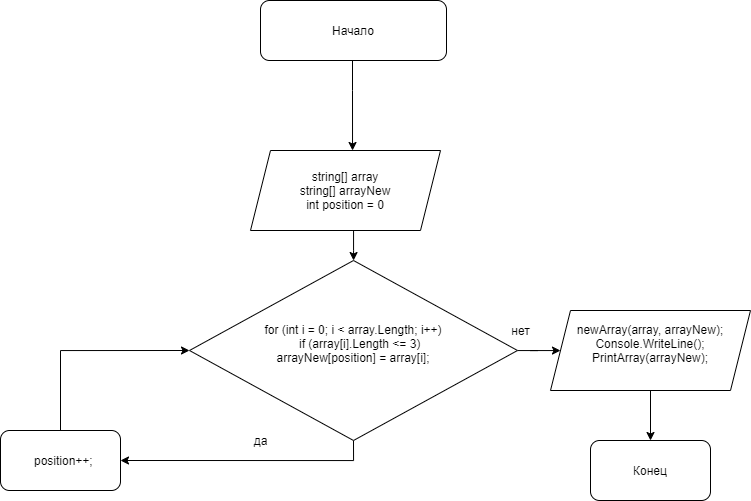

The diagram above was exported from draw.io. Its source (the exported page's mxGraphModel, read from the mxfile embedded in the PNG):
<mxGraphModel dx="920" dy="901" grid="1" gridSize="10" guides="1" tooltips="1" connect="1" arrows="1" fold="1" page="1" pageScale="1" pageWidth="827" pageHeight="1169" math="0" shadow="0">
  <root>
    <mxCell id="0" />
    <mxCell id="1" parent="0" />
    <mxCell id="S3usIUu37Cd215uG3Lpi-26" style="edgeStyle=orthogonalEdgeStyle;rounded=0;orthogonalLoop=1;jettySize=auto;html=1;entryX=0.537;entryY=0;entryDx=0;entryDy=0;entryPerimeter=0;" edge="1" parent="1" source="S3usIUu37Cd215uG3Lpi-1" target="S3usIUu37Cd215uG3Lpi-6">
      <mxGeometry relative="1" as="geometry">
        <mxPoint x="396" y="217" as="targetPoint" />
        <Array as="points">
          <mxPoint x="402" y="170" />
          <mxPoint x="402" y="170" />
        </Array>
      </mxGeometry>
    </mxCell>
    <mxCell id="S3usIUu37Cd215uG3Lpi-1" value="Начало" style="rounded=1;whiteSpace=wrap;html=1;" vertex="1" parent="1">
      <mxGeometry x="310" y="80" width="186" height="60" as="geometry" />
    </mxCell>
    <mxCell id="S3usIUu37Cd215uG3Lpi-13" value="" style="edgeStyle=orthogonalEdgeStyle;rounded=0;orthogonalLoop=1;jettySize=auto;html=1;" edge="1" parent="1" source="S3usIUu37Cd215uG3Lpi-6" target="S3usIUu37Cd215uG3Lpi-9">
      <mxGeometry relative="1" as="geometry">
        <Array as="points">
          <mxPoint x="403" y="330" />
          <mxPoint x="403" y="330" />
        </Array>
      </mxGeometry>
    </mxCell>
    <mxCell id="S3usIUu37Cd215uG3Lpi-6" value="string[] array&lt;br&gt;string[] arrayNew&lt;br&gt;int position = 0" style="shape=parallelogram;perimeter=parallelogramPerimeter;whiteSpace=wrap;html=1;fixedSize=1;" vertex="1" parent="1">
      <mxGeometry x="300" y="230" width="190" height="80" as="geometry" />
    </mxCell>
    <mxCell id="S3usIUu37Cd215uG3Lpi-22" style="edgeStyle=orthogonalEdgeStyle;rounded=0;orthogonalLoop=1;jettySize=auto;html=1;" edge="1" parent="1" source="S3usIUu37Cd215uG3Lpi-8" target="S3usIUu37Cd215uG3Lpi-23">
      <mxGeometry relative="1" as="geometry">
        <mxPoint x="675" y="520" as="targetPoint" />
      </mxGeometry>
    </mxCell>
    <mxCell id="S3usIUu37Cd215uG3Lpi-8" value="&lt;div&gt;newArray(array, arrayNew);&lt;/div&gt;&lt;div&gt;Console.WriteLine();&lt;/div&gt;&lt;div&gt;PrintArray(arrayNew);&lt;/div&gt;&lt;div&gt;&lt;br&gt;&lt;/div&gt;" style="shape=parallelogram;perimeter=parallelogramPerimeter;whiteSpace=wrap;html=1;fixedSize=1;" vertex="1" parent="1">
      <mxGeometry x="600" y="390" width="200" height="80" as="geometry" />
    </mxCell>
    <mxCell id="S3usIUu37Cd215uG3Lpi-19" style="edgeStyle=orthogonalEdgeStyle;rounded=0;orthogonalLoop=1;jettySize=auto;html=1;exitX=0.5;exitY=1;exitDx=0;exitDy=0;entryX=1;entryY=0.5;entryDx=0;entryDy=0;" edge="1" parent="1" source="S3usIUu37Cd215uG3Lpi-9" target="S3usIUu37Cd215uG3Lpi-18">
      <mxGeometry relative="1" as="geometry" />
    </mxCell>
    <mxCell id="S3usIUu37Cd215uG3Lpi-21" style="edgeStyle=orthogonalEdgeStyle;rounded=0;orthogonalLoop=1;jettySize=auto;html=1;" edge="1" parent="1" source="S3usIUu37Cd215uG3Lpi-9" target="S3usIUu37Cd215uG3Lpi-8">
      <mxGeometry relative="1" as="geometry" />
    </mxCell>
    <mxCell id="S3usIUu37Cd215uG3Lpi-9" value="&lt;div&gt;for (int i = 0; i &amp;lt; array.Length; i++)&lt;/div&gt;&lt;div&gt;&lt;span&gt;&amp;nbsp; &amp;nbsp; if (array[i].Length &amp;lt;= 3)&lt;/span&gt;&lt;br&gt;&lt;/div&gt;&lt;div&gt;&lt;span&gt;arrayNew[position] = array[i];&lt;/span&gt;&lt;/div&gt;&lt;div&gt;&amp;nbsp; &amp;nbsp; &amp;nbsp; &amp;nbsp;&lt;/div&gt;" style="rhombus;whiteSpace=wrap;html=1;" vertex="1" parent="1">
      <mxGeometry x="239" y="340" width="328" height="180" as="geometry" />
    </mxCell>
    <mxCell id="S3usIUu37Cd215uG3Lpi-20" style="edgeStyle=orthogonalEdgeStyle;rounded=0;orthogonalLoop=1;jettySize=auto;html=1;exitX=0.5;exitY=0;exitDx=0;exitDy=0;entryX=0;entryY=0.5;entryDx=0;entryDy=0;" edge="1" parent="1" source="S3usIUu37Cd215uG3Lpi-18" target="S3usIUu37Cd215uG3Lpi-9">
      <mxGeometry relative="1" as="geometry" />
    </mxCell>
    <mxCell id="S3usIUu37Cd215uG3Lpi-18" value="&lt;span&gt;&amp;nbsp; position++;&lt;/span&gt;" style="rounded=1;whiteSpace=wrap;html=1;" vertex="1" parent="1">
      <mxGeometry x="50" y="510" width="120" height="60" as="geometry" />
    </mxCell>
    <mxCell id="S3usIUu37Cd215uG3Lpi-23" value="Конец" style="rounded=1;whiteSpace=wrap;html=1;" vertex="1" parent="1">
      <mxGeometry x="640" y="520" width="120" height="60" as="geometry" />
    </mxCell>
    <mxCell id="S3usIUu37Cd215uG3Lpi-24" value="нет" style="text;html=1;align=center;verticalAlign=middle;resizable=0;points=[];autosize=1;" vertex="1" parent="1">
      <mxGeometry x="555" y="400" width="30" height="20" as="geometry" />
    </mxCell>
    <mxCell id="S3usIUu37Cd215uG3Lpi-25" value="да" style="text;html=1;align=center;verticalAlign=middle;resizable=0;points=[];autosize=1;" vertex="1" parent="1">
      <mxGeometry x="295" y="510" width="30" height="20" as="geometry" />
    </mxCell>
  </root>
</mxGraphModel>